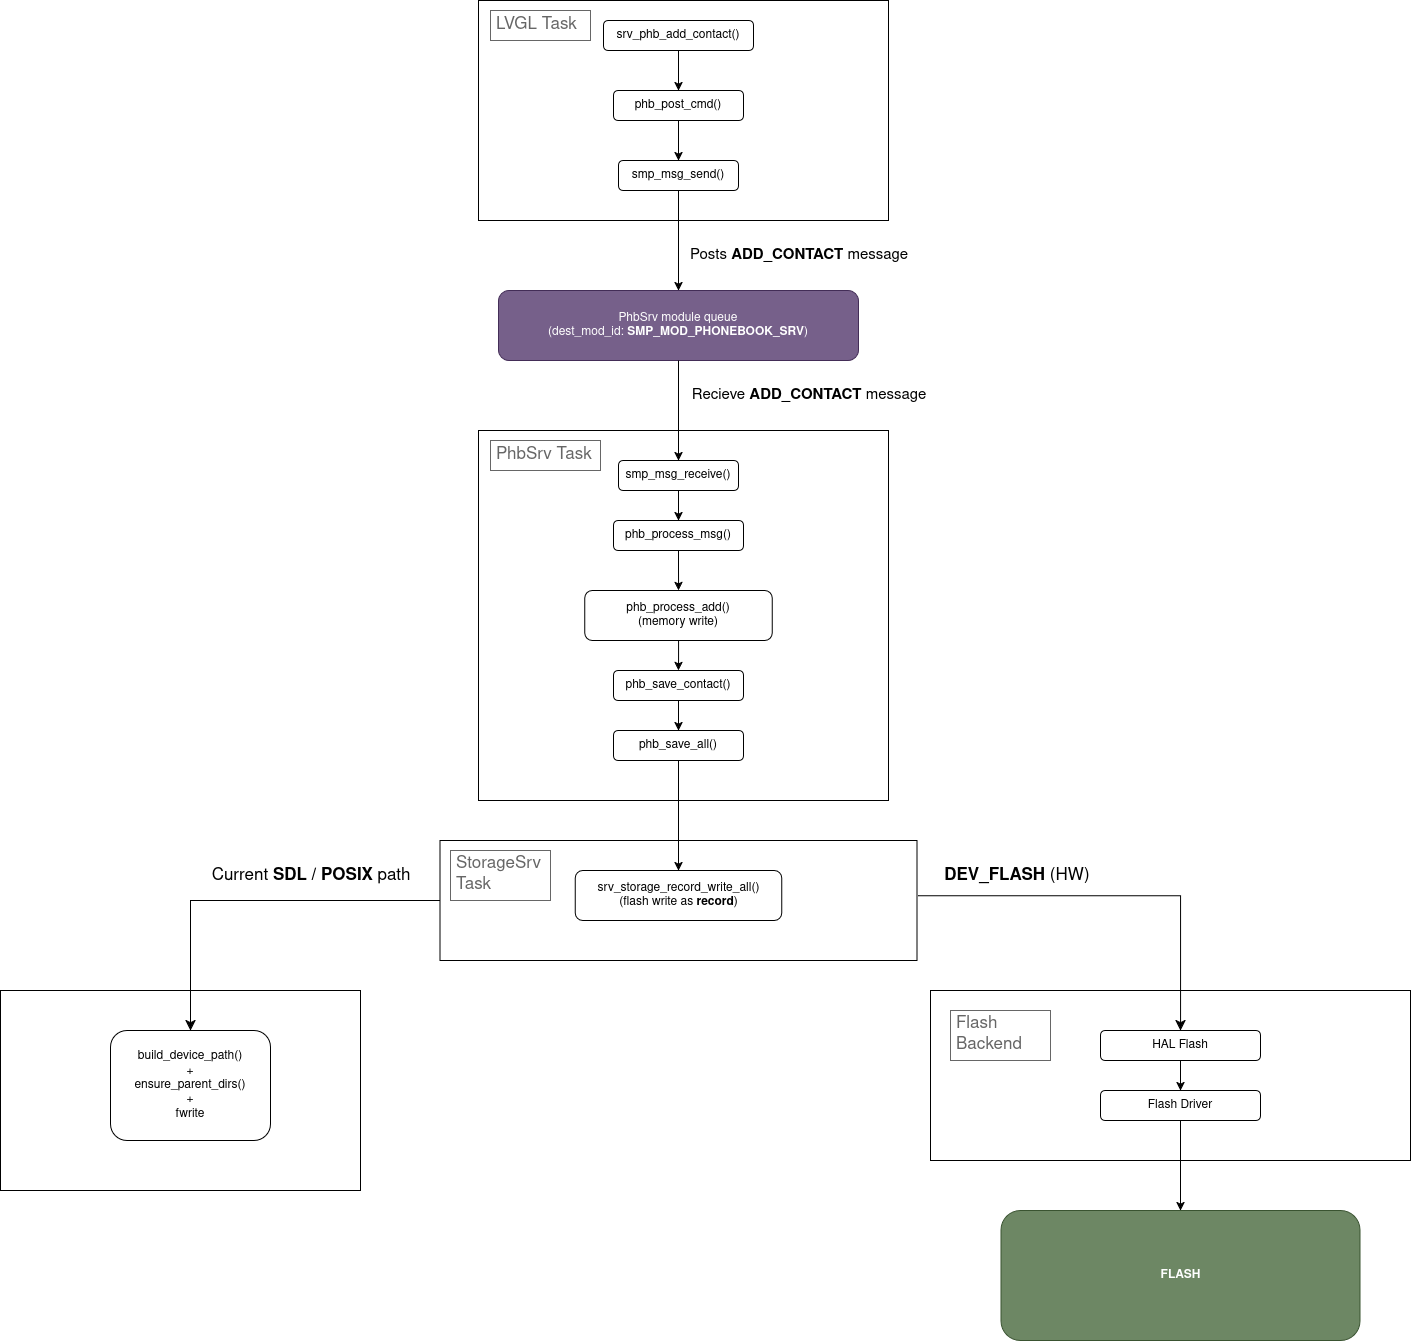

The diagram above was exported from draw.io. Its source (the exported page's mxGraphModel, read from the mxfile embedded in the PNG):
<mxGraphModel dx="2460" dy="1056" grid="1" gridSize="10" guides="1" tooltips="1" connect="1" arrows="1" fold="1" page="1" pageScale="1" pageWidth="850" pageHeight="1100" math="0" shadow="0">
  <root>
    <mxCell id="0" />
    <mxCell id="1" parent="0" />
    <mxCell id="2dxQpgDHJMKzCLjThKC6-5" parent="1" style="rounded=1;whiteSpace=wrap;html=1;fillColor=#76608a;fontColor=#ffffff;strokeColor=#432D57;" value="&lt;div&gt;PhbSrv module queue&lt;/div&gt;&lt;div&gt;(dest_mod_id: &lt;b&gt;SMP_MOD_PHONEBOOK_SRV&lt;/b&gt;)&lt;/div&gt;" vertex="1">
      <mxGeometry height="70" width="360" x="218" y="320" as="geometry" />
    </mxCell>
    <mxCell id="2dxQpgDHJMKzCLjThKC6-10" parent="1" style="rounded=0;whiteSpace=wrap;html=1;textOpacity=30;gradientColor=none;fillColor=default;" value="&lt;div align=&quot;left&quot;&gt;&lt;br&gt;&lt;/div&gt;" vertex="1">
      <mxGeometry height="220" width="410" x="198" y="30" as="geometry" />
    </mxCell>
    <mxCell id="2dxQpgDHJMKzCLjThKC6-15" edge="1" parent="1" source="2dxQpgDHJMKzCLjThKC6-13" style="edgeStyle=orthogonalEdgeStyle;rounded=0;orthogonalLoop=1;jettySize=auto;html=1;" target="2dxQpgDHJMKzCLjThKC6-14" value="">
      <mxGeometry relative="1" as="geometry" />
    </mxCell>
    <mxCell id="2dxQpgDHJMKzCLjThKC6-13" parent="1" style="rounded=1;whiteSpace=wrap;html=1;" value="srv_phb_add_contact()" vertex="1">
      <mxGeometry height="30" width="150" x="323" y="50" as="geometry" />
    </mxCell>
    <mxCell id="2dxQpgDHJMKzCLjThKC6-17" edge="1" parent="1" source="2dxQpgDHJMKzCLjThKC6-14" style="edgeStyle=orthogonalEdgeStyle;rounded=0;orthogonalLoop=1;jettySize=auto;html=1;" target="2dxQpgDHJMKzCLjThKC6-16" value="">
      <mxGeometry relative="1" as="geometry" />
    </mxCell>
    <mxCell id="2dxQpgDHJMKzCLjThKC6-14" parent="1" style="rounded=1;whiteSpace=wrap;html=1;" value="phb_post_cmd()" vertex="1">
      <mxGeometry height="30" width="130" x="333" y="120" as="geometry" />
    </mxCell>
    <mxCell id="2dxQpgDHJMKzCLjThKC6-19" edge="1" parent="1" source="2dxQpgDHJMKzCLjThKC6-16" style="edgeStyle=orthogonalEdgeStyle;rounded=0;orthogonalLoop=1;jettySize=auto;html=1;" target="2dxQpgDHJMKzCLjThKC6-5" value="">
      <mxGeometry relative="1" as="geometry" />
    </mxCell>
    <mxCell id="2dxQpgDHJMKzCLjThKC6-16" parent="1" style="rounded=1;whiteSpace=wrap;html=1;" value="smp_msg_send()" vertex="1">
      <mxGeometry height="30" width="120" x="338" y="190" as="geometry" />
    </mxCell>
    <mxCell id="2dxQpgDHJMKzCLjThKC6-23" parent="1" style="rounded=0;whiteSpace=wrap;html=1;textOpacity=30;gradientColor=none;fillColor=default;" value="&lt;div align=&quot;left&quot;&gt;&lt;br&gt;&lt;/div&gt;" vertex="1">
      <mxGeometry height="370" width="410" x="198" y="460" as="geometry" />
    </mxCell>
    <mxCell id="2dxQpgDHJMKzCLjThKC6-32" edge="1" parent="1" source="2dxQpgDHJMKzCLjThKC6-27" style="edgeStyle=orthogonalEdgeStyle;rounded=0;orthogonalLoop=1;jettySize=auto;html=1;" target="2dxQpgDHJMKzCLjThKC6-31" value="">
      <mxGeometry relative="1" as="geometry" />
    </mxCell>
    <mxCell id="2dxQpgDHJMKzCLjThKC6-27" parent="1" style="rounded=1;whiteSpace=wrap;html=1;" value="smp_msg_receive()" vertex="1">
      <mxGeometry height="30" width="120" x="338" y="490" as="geometry" />
    </mxCell>
    <mxCell id="2dxQpgDHJMKzCLjThKC6-29" edge="1" parent="1" style="endArrow=classic;html=1;rounded=0;entryX=0.5;entryY=0;entryDx=0;entryDy=0;" target="2dxQpgDHJMKzCLjThKC6-27" value="">
      <mxGeometry height="50" relative="1" width="50" as="geometry">
        <mxPoint x="398" y="390" as="sourcePoint" />
        <mxPoint x="448" y="340" as="targetPoint" />
      </mxGeometry>
    </mxCell>
    <mxCell id="2dxQpgDHJMKzCLjThKC6-34" edge="1" parent="1" source="2dxQpgDHJMKzCLjThKC6-31" style="edgeStyle=orthogonalEdgeStyle;rounded=0;orthogonalLoop=1;jettySize=auto;html=1;" target="2dxQpgDHJMKzCLjThKC6-33" value="">
      <mxGeometry relative="1" as="geometry" />
    </mxCell>
    <mxCell id="2dxQpgDHJMKzCLjThKC6-31" parent="1" style="rounded=1;whiteSpace=wrap;html=1;" value="phb_process_msg()" vertex="1">
      <mxGeometry height="30" width="130" x="333" y="550" as="geometry" />
    </mxCell>
    <mxCell id="2dxQpgDHJMKzCLjThKC6-38" edge="1" parent="1" source="2dxQpgDHJMKzCLjThKC6-33" style="edgeStyle=orthogonalEdgeStyle;rounded=0;orthogonalLoop=1;jettySize=auto;html=1;" target="2dxQpgDHJMKzCLjThKC6-36" value="">
      <mxGeometry relative="1" as="geometry" />
    </mxCell>
    <mxCell id="2dxQpgDHJMKzCLjThKC6-33" parent="1" style="rounded=1;whiteSpace=wrap;html=1;" value="&lt;div&gt;phb_process_add()&lt;/div&gt;&lt;div&gt;(memory write)&lt;/div&gt;" vertex="1">
      <mxGeometry height="50" width="187.5" x="304.25" y="620" as="geometry" />
    </mxCell>
    <mxCell id="2dxQpgDHJMKzCLjThKC6-35" parent="1" style="rounded=0;whiteSpace=wrap;html=1;textOpacity=30;gradientColor=none;fillColor=default;" value="&lt;div align=&quot;left&quot;&gt;&lt;br&gt;&lt;/div&gt;" vertex="1">
      <mxGeometry height="120" width="477" x="159.5" y="870" as="geometry" />
    </mxCell>
    <mxCell id="2dxQpgDHJMKzCLjThKC6-40" edge="1" parent="1" source="2dxQpgDHJMKzCLjThKC6-36" style="edgeStyle=orthogonalEdgeStyle;rounded=0;orthogonalLoop=1;jettySize=auto;html=1;" target="2dxQpgDHJMKzCLjThKC6-39" value="">
      <mxGeometry relative="1" as="geometry" />
    </mxCell>
    <mxCell id="2dxQpgDHJMKzCLjThKC6-36" parent="1" style="rounded=1;whiteSpace=wrap;html=1;" value="phb_save_contact()" vertex="1">
      <mxGeometry height="30" width="130" x="333" y="700" as="geometry" />
    </mxCell>
    <mxCell id="2dxQpgDHJMKzCLjThKC6-39" parent="1" style="rounded=1;whiteSpace=wrap;html=1;" value="phb_save_all()" vertex="1">
      <mxGeometry height="30" width="130" x="333" y="760" as="geometry" />
    </mxCell>
    <mxCell id="2dxQpgDHJMKzCLjThKC6-42" parent="1" style="rounded=1;whiteSpace=wrap;html=1;" value="&lt;div&gt;srv_storage_record_write_all()&lt;/div&gt;&lt;div&gt;(flash write as &lt;b&gt;record&lt;/b&gt;)&lt;/div&gt;" vertex="1">
      <mxGeometry height="50" width="206.5" x="294.75" y="900" as="geometry" />
    </mxCell>
    <mxCell id="2dxQpgDHJMKzCLjThKC6-44" edge="1" parent="1" source="2dxQpgDHJMKzCLjThKC6-39" style="endArrow=classic;html=1;rounded=0;exitX=0.5;exitY=1;exitDx=0;exitDy=0;entryX=0.5;entryY=0;entryDx=0;entryDy=0;" target="2dxQpgDHJMKzCLjThKC6-42" value="">
      <mxGeometry height="50" relative="1" width="50" as="geometry">
        <mxPoint x="418" y="840" as="sourcePoint" />
        <mxPoint x="468" y="790" as="targetPoint" />
      </mxGeometry>
    </mxCell>
    <mxCell id="2dxQpgDHJMKzCLjThKC6-45" parent="1" style="rounded=0;whiteSpace=wrap;html=1;textOpacity=30;gradientColor=none;fillColor=default;" value="&lt;div align=&quot;left&quot;&gt;&lt;br&gt;&lt;/div&gt;" vertex="1">
      <mxGeometry height="200" width="360" x="-280" y="1020" as="geometry" />
    </mxCell>
    <mxCell id="2dxQpgDHJMKzCLjThKC6-48" parent="1" style="rounded=1;whiteSpace=wrap;html=1;" value="&lt;div&gt;build_device_path()&lt;/div&gt;&lt;div&gt;+&lt;/div&gt;&lt;div&gt;ensure_parent_dirs()&lt;/div&gt;&lt;div&gt;+&lt;/div&gt;&lt;div&gt;fwrite&lt;/div&gt;" vertex="1">
      <mxGeometry height="110" width="160" x="-170" y="1060" as="geometry" />
    </mxCell>
    <mxCell id="2dxQpgDHJMKzCLjThKC6-52" parent="1" style="strokeWidth=1;shadow=0;dashed=0;align=center;html=1;shape=mxgraph.mockup.text.textBox;fontColor=#666666;align=left;fontSize=17;spacingLeft=4;spacingTop=-3;whiteSpace=wrap;strokeColor=#666666;mainText=" value="StorageSrv Task" vertex="1">
      <mxGeometry height="50" width="100" x="170" y="880" as="geometry" />
    </mxCell>
    <mxCell id="2dxQpgDHJMKzCLjThKC6-53" parent="1" style="strokeWidth=1;shadow=0;dashed=0;align=center;html=1;shape=mxgraph.mockup.text.textBox;fontColor=#666666;align=left;fontSize=17;spacingLeft=4;spacingTop=-3;whiteSpace=wrap;strokeColor=#666666;mainText=" value="PhbSrv Task" vertex="1">
      <mxGeometry height="30" width="110" x="210" y="470" as="geometry" />
    </mxCell>
    <mxCell id="2dxQpgDHJMKzCLjThKC6-54" parent="1" style="strokeWidth=1;shadow=0;dashed=0;align=center;html=1;shape=mxgraph.mockup.text.textBox;fontColor=#666666;align=left;fontSize=17;spacingLeft=4;spacingTop=-3;whiteSpace=wrap;strokeColor=#666666;mainText=" value="LVGL Task" vertex="1">
      <mxGeometry height="30" width="100" x="210" y="40" as="geometry" />
    </mxCell>
    <mxCell id="2dxQpgDHJMKzCLjThKC6-55" parent="1" style="rounded=0;whiteSpace=wrap;html=1;textOpacity=30;gradientColor=none;fillColor=default;" value="&lt;div align=&quot;left&quot;&gt;&lt;br&gt;&lt;/div&gt;" vertex="1">
      <mxGeometry height="170" width="480" x="650" y="1020" as="geometry" />
    </mxCell>
    <mxCell id="2dxQpgDHJMKzCLjThKC6-59" edge="1" parent="1" source="2dxQpgDHJMKzCLjThKC6-35" style="edgeStyle=segmentEdgeStyle;endArrow=classic;html=1;curved=0;rounded=0;endSize=8;startSize=8;exitX=0;exitY=0.5;exitDx=0;exitDy=0;entryX=0.5;entryY=0;entryDx=0;entryDy=0;" target="2dxQpgDHJMKzCLjThKC6-48" value="">
      <mxGeometry height="50" relative="1" width="50" as="geometry">
        <mxPoint x="-80" y="1070" as="sourcePoint" />
        <mxPoint x="-30" y="1020" as="targetPoint" />
      </mxGeometry>
    </mxCell>
    <mxCell id="2dxQpgDHJMKzCLjThKC6-62" edge="1" parent="1" source="2dxQpgDHJMKzCLjThKC6-35" style="edgeStyle=segmentEdgeStyle;endArrow=classic;html=1;curved=0;rounded=0;endSize=8;startSize=8;exitX=1.003;exitY=0.461;exitDx=0;exitDy=0;exitPerimeter=0;" target="2dxQpgDHJMKzCLjThKC6-63" value="">
      <mxGeometry height="50" relative="1" width="50" as="geometry">
        <mxPoint x="980" y="1140" as="sourcePoint" />
        <mxPoint x="960" y="1020" as="targetPoint" />
      </mxGeometry>
    </mxCell>
    <mxCell id="2dxQpgDHJMKzCLjThKC6-65" edge="1" parent="1" source="2dxQpgDHJMKzCLjThKC6-63" style="edgeStyle=orthogonalEdgeStyle;rounded=0;orthogonalLoop=1;jettySize=auto;html=1;" target="2dxQpgDHJMKzCLjThKC6-64" value="">
      <mxGeometry relative="1" as="geometry" />
    </mxCell>
    <mxCell id="2dxQpgDHJMKzCLjThKC6-63" parent="1" style="rounded=1;whiteSpace=wrap;html=1;" value="HAL Flash" vertex="1">
      <mxGeometry height="30" width="160" x="820" y="1060" as="geometry" />
    </mxCell>
    <mxCell id="2dxQpgDHJMKzCLjThKC6-74" edge="1" parent="1" source="2dxQpgDHJMKzCLjThKC6-64" style="edgeStyle=orthogonalEdgeStyle;rounded=0;orthogonalLoop=1;jettySize=auto;html=1;" target="2dxQpgDHJMKzCLjThKC6-73" value="">
      <mxGeometry relative="1" as="geometry" />
    </mxCell>
    <mxCell id="2dxQpgDHJMKzCLjThKC6-64" parent="1" style="rounded=1;whiteSpace=wrap;html=1;" value="Flash Driver" vertex="1">
      <mxGeometry height="30" width="160" x="820" y="1120" as="geometry" />
    </mxCell>
    <mxCell id="2dxQpgDHJMKzCLjThKC6-70" parent="1" style="text;html=1;whiteSpace=wrap;strokeColor=none;fillColor=none;align=center;verticalAlign=middle;rounded=0;" value="&lt;font style=&quot;font-size: 15px; color: light-dark(rgb(0, 0, 0), rgb(255, 255, 255));&quot;&gt;Posts &lt;b&gt;ADD_CONTACT &lt;/b&gt;message&lt;/font&gt;" vertex="1">
      <mxGeometry height="30" width="222" x="408" y="270" as="geometry" />
    </mxCell>
    <mxCell id="2dxQpgDHJMKzCLjThKC6-71" parent="1" style="text;html=1;whiteSpace=wrap;strokeColor=none;fillColor=none;align=center;verticalAlign=middle;rounded=0;" value="&lt;font style=&quot;font-size: 15px; color: light-dark(rgb(0, 0, 0), rgb(255, 255, 255));&quot;&gt;Recieve&amp;nbsp;&lt;b&gt;ADD_CONTACT &lt;/b&gt;message&lt;/font&gt;" vertex="1">
      <mxGeometry height="30" width="242" x="408" y="410" as="geometry" />
    </mxCell>
    <mxCell id="2dxQpgDHJMKzCLjThKC6-72" parent="1" style="strokeWidth=1;shadow=0;dashed=0;align=center;html=1;shape=mxgraph.mockup.text.textBox;fontColor=#666666;align=left;fontSize=17;spacingLeft=4;spacingTop=-3;whiteSpace=wrap;strokeColor=#666666;mainText=" value="Flash Backend" vertex="1">
      <mxGeometry height="50" width="100" x="670" y="1040" as="geometry" />
    </mxCell>
    <mxCell id="2dxQpgDHJMKzCLjThKC6-73" parent="1" style="rounded=1;whiteSpace=wrap;html=1;fillColor=#6d8764;fontColor=#ffffff;strokeColor=#3A5431;" value="&lt;b&gt;FLASH&lt;/b&gt;" vertex="1">
      <mxGeometry height="130" width="359" x="720.5" y="1240" as="geometry" />
    </mxCell>
    <mxCell id="2dxQpgDHJMKzCLjThKC6-77" parent="1" style="text;html=1;whiteSpace=wrap;strokeColor=none;fillColor=none;align=center;verticalAlign=middle;rounded=0;" value="&lt;font style=&quot;font-size: 17px;&quot;&gt;&lt;b&gt;DEV_FLASH&lt;/b&gt; (HW)&lt;/font&gt;" vertex="1">
      <mxGeometry height="30" width="200" x="636.5" y="890" as="geometry" />
    </mxCell>
    <mxCell id="2dxQpgDHJMKzCLjThKC6-78" parent="1" style="text;html=1;whiteSpace=wrap;strokeColor=none;fillColor=none;align=center;verticalAlign=middle;rounded=0;" value="&lt;font style=&quot;font-size: 17px;&quot;&gt;Current &lt;b&gt;SDL / POSIX&lt;/b&gt; path&lt;/font&gt;" vertex="1">
      <mxGeometry height="30" width="242" x="-90" y="890" as="geometry" />
    </mxCell>
  </root>
</mxGraphModel>